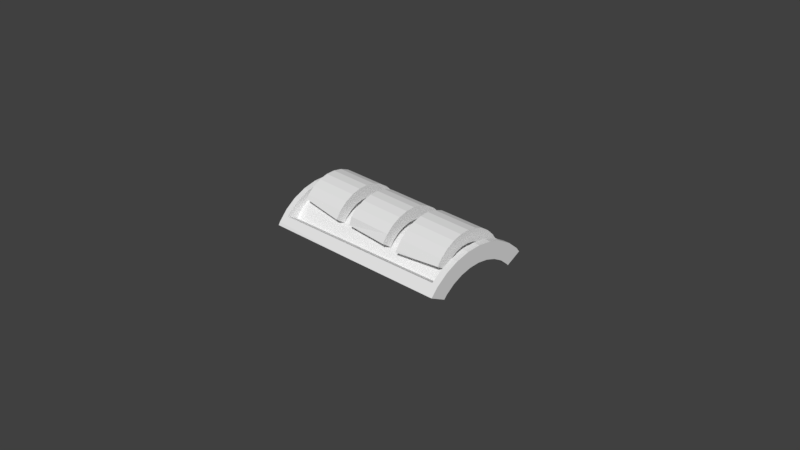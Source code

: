 # Source: sidekick.blend  (saved by Blender 2.79.0; exported with 4.5.12 LTS)
import bpy
from mathutils import Matrix  # noqa: F401  (used for matrix-valued properties, if any)

bpy.ops.wm.read_factory_settings(use_empty=True)
scene = bpy.context.scene
scene.name = 'Scene'

# ---- collections
col_collection_1 = bpy.data.collections.new('Collection 1'); scene.collection.children.link(col_collection_1)

# ---- world
world_world = bpy.data.worlds.new('World'); scene.world = world_world
world_world.color = (0.05088, 0.05088, 0.05088)
world_world.use_sun_shadow = False
world_world.sun_shadow_jitter_overblur = 0.0
world_world.cycles.sampling_method = 'MANUAL'

# ---- cameras
cam_camera = bpy.data.cameras.new('Camera')
cam_camera.clip_end = 100.0
cam_camera.lens = 35.0
cam_camera.sensor_width = 32.0
cam_camera.sensor_height = 18.0
cam_camera.ortho_scale = 7.314
cam_camera.dof.focus_distance = 0.0
cam_camera.dof.aperture_fstop = 128.0

# ---- meshes
me_cylinder_004 = bpy.data.meshes.new('Cylinder.004')
me_cylinder_004.from_pydata([(-0.2506, 7.374e-07, -1.0), (-0.2506, 7.374e-07, 0.9995), (-0.2359, 0.149, -1.0), (-0.2359, 0.149, 0.9995), (-0.1924, 0.2923, -1.0), (-0.1924, 0.2923, 0.9995), (-0.1218, 0.4243, -1.0), (-0.1218, 0.4243, 0.9995), (-0.02681, 0.54, -1.0), (-0.02681, 0.54, 0.9995), (-0.04223, -0.8315, -1.0), (-0.1938, -0.7071, -1.0), (-0.1938, -0.7071, 0.9996), (-0.3181, -0.5556, -1.0), (-0.3181, -0.5556, 0.9996), (-0.4105, -0.3827, -1.0), (-0.4105, -0.3827, 0.9996), (-0.4674, -0.1951, -1.0), (-0.4674, -0.1951, 0.9996), (-0.4867, 9.656e-07, -1.0), (-0.4867, 9.656e-07, 0.9996), (-0.4674, 0.1951, -1.0), (-0.4674, 0.1951, 0.9996), (-0.4105, 0.3827, -1.0), (-0.4105, 0.3827, 0.9996), (-0.3181, 0.5556, -1.0), (-0.3181, 0.5556, 0.9996), (-0.1938, 0.7071, -1.0), (-0.1938, 0.7071, 0.9996), (-0.1926, -0.296, 0.9996), (-0.1926, -0.296, -1.0), (-0.122, -0.428, 0.9996), (-0.122, -0.428, -1.0), (-0.2361, -0.1527, 0.9996), (-0.2361, -0.1527, -1.0), (-0.02699, -0.5438, 0.9996), (-0.02699, -0.5438, -1.0), (-0.02699, 0.5363, 0.9996), (-0.02699, 0.5363, 0.9995), (-0.02699, 0.5363, -1.0), (-0.02699, 0.5363, -1.0), (-0.122, 0.4205, 0.9996), (-0.122, 0.4205, 0.9995), (-0.122, 0.4205, -1.0), (-0.122, 0.4205, -1.0), (-0.2508, -0.003747, 0.9996), (-0.2508, -0.003747, -1.0), (0.0888, -0.6387, -1.0), (-0.2361, 0.1452, 0.9996), (-0.2361, 0.1452, 0.9995), (-0.2361, 0.1452, -1.0), (-0.2361, 0.1452, -1.0), (-0.2505, -0.000604, 0.9995), (-0.2505, -0.000604, -1.0), (-0.1926, 0.2885, 0.9996), (-0.1926, 0.2885, 0.9995), (-0.1926, 0.2885, -1.0), (-0.1926, 0.2885, -1.0), (-0.08074, -0.7999, 0.9996), (0.0888, -0.6387, -0.6713), (-0.04223, -0.8315, -0.003129), (0.0003422, -0.8542, -1.0), (0.1029, -0.6462, -1.0), (0.02462, -0.5861, 0.9996), (-0.04421, 0.7643, 0.9994), (-0.00292, 0.5562, 0.9996), (-0.002713, 0.5562, 0.9995), (-0.04825, 0.8265, -1.0), (-0.004136, 0.5586, 0.9995), (0.0717, 0.6208, -1.0), (0.07313, 0.6184, -1.0), (0.07313, 0.6184, -1.0)], [], [(0, 2, 3, 1), (2, 4, 5, 3), (4, 6, 7, 5), (6, 8, 9, 7), (8, 69, 68, 9), (10, 60, 58, 12, 11), (11, 12, 14, 13), (13, 14, 16, 15), (15, 16, 18, 17), (17, 18, 20, 19), (19, 20, 22, 21), (21, 22, 24, 23), (23, 24, 26, 25), (25, 26, 28, 27), (27, 28, 64, 67), (50, 51, 53, 52, 49, 48, 45, 46), (43, 44, 57, 56), (42, 41, 54, 55), (19, 46, 34, 30, 32, 36, 47, 62, 61, 10, 11, 13, 15, 17), (47, 59, 62), (52, 53, 0, 1), (56, 57, 51, 50), (55, 54, 48, 49), (36, 35, 63, 59, 47), (30, 29, 31, 32), (46, 45, 33, 34), (34, 33, 29, 30), (39, 40, 44, 43), (38, 37, 41, 42), (32, 31, 35, 36), (63, 58, 60, 61, 62, 59), (58, 63, 35, 31, 29, 33, 45, 20, 18, 16, 14, 12), (61, 60, 10), (66, 65, 37, 38), (65, 64, 28, 26, 24, 22, 20, 45, 48, 54, 41, 37), (70, 69, 8, 6, 4, 2, 0, 53, 51, 57, 44, 40), (71, 67, 64, 65, 66, 68, 69, 70), (71, 70, 40, 39), (68, 66, 38, 42, 55, 49, 52, 1, 3, 5, 7, 9), (67, 71, 39, 43, 56, 50, 46, 19, 21, 23, 25, 27)])
me_cylinder_004.use_remesh_preserve_volume = False
me_cylinder_004.use_remesh_preserve_attributes = False
me_cylinder_004.use_mirror_vertex_groups = False
me_cylinder_004.update()
me_cylinder_003 = bpy.data.meshes.new('Cylinder.003')
me_cylinder_003.from_pydata([(-0.2506, 7.374e-07, -1.0), (-0.2506, 7.374e-07, 0.9995), (-0.2359, 0.149, -1.0), (-0.2359, 0.149, 0.9995), (-0.1924, 0.2923, -1.0), (-0.1924, 0.2923, 0.9995), (-0.1218, 0.4243, -1.0), (-0.1218, 0.4243, 0.9995), (-0.02681, 0.54, -1.0), (-0.02681, 0.54, 0.9995), (-0.04223, -0.8315, -1.0), (-0.1938, -0.7071, -1.0), (-0.1938, -0.7071, 0.9996), (-0.3181, -0.5556, -1.0), (-0.3181, -0.5556, 0.9996), (-0.4105, -0.3827, -1.0), (-0.4105, -0.3827, 0.9996), (-0.4674, -0.1951, -1.0), (-0.4674, -0.1951, 0.9996), (-0.4867, 9.656e-07, -1.0), (-0.4867, 9.656e-07, 0.9996), (-0.4674, 0.1951, -1.0), (-0.4674, 0.1951, 0.9996), (-0.4105, 0.3827, -1.0), (-0.4105, 0.3827, 0.9996), (-0.3181, 0.5556, -1.0), (-0.3181, 0.5556, 0.9996), (-0.1938, 0.7071, -1.0), (-0.1938, 0.7071, 0.9996), (-0.1926, -0.296, 0.9996), (-0.1926, -0.296, -1.0), (-0.122, -0.428, 0.9996), (-0.122, -0.428, -1.0), (-0.2361, -0.1527, 0.9996), (-0.2361, -0.1527, -1.0), (-0.02699, -0.5438, 0.9996), (-0.02699, -0.5438, -1.0), (-0.02699, 0.5363, 0.9996), (-0.02699, 0.5363, 0.9995), (-0.02699, 0.5363, -1.0), (-0.02699, 0.5363, -1.0), (-0.122, 0.4205, 0.9996), (-0.122, 0.4205, 0.9995), (-0.122, 0.4205, -1.0), (-0.122, 0.4205, -1.0), (-0.2508, -0.003747, 0.9996), (-0.2508, -0.003747, -1.0), (0.0888, -0.6387, -1.0), (-0.2361, 0.1452, 0.9996), (-0.2361, 0.1452, 0.9995), (-0.2361, 0.1452, -1.0), (-0.2361, 0.1452, -1.0), (-0.2505, -0.000604, 0.9995), (-0.2505, -0.000604, -1.0), (-0.1926, 0.2885, 0.9996), (-0.1926, 0.2885, 0.9995), (-0.1926, 0.2885, -1.0), (-0.1926, 0.2885, -1.0), (-0.08074, -0.7999, 0.9996), (0.0888, -0.6387, -0.6713), (-0.04223, -0.8315, -0.003129), (0.0003422, -0.8542, -1.0), (0.1029, -0.6462, -1.0), (0.02462, -0.5861, 0.9996), (-0.1241, 0.7643, 0.9996), (-0.002718, 0.5562, 0.9996), (-0.002713, 0.5562, 0.9995), (-0.04825, 0.8265, -1.0), (-0.004136, 0.5586, 0.9995), (0.0717, 0.6208, -1.0), (0.07313, 0.6184, -1.0), (0.07313, 0.6184, -1.0)], [], [(0, 2, 3, 1), (2, 4, 5, 3), (4, 6, 7, 5), (6, 8, 9, 7), (8, 69, 68, 9), (10, 60, 58, 12, 11), (11, 12, 14, 13), (13, 14, 16, 15), (15, 16, 18, 17), (17, 18, 20, 19), (19, 20, 22, 21), (21, 22, 24, 23), (23, 24, 26, 25), (25, 26, 28, 27), (27, 28, 64, 67), (50, 51, 53, 52, 49, 48, 45, 46), (43, 44, 57, 56), (42, 41, 54, 55), (19, 46, 34, 30, 32, 36, 47, 62, 61, 10, 11, 13, 15, 17), (47, 59, 62), (52, 53, 0, 1), (56, 57, 51, 50), (55, 54, 48, 49), (36, 35, 63, 59, 47), (30, 29, 31, 32), (46, 45, 33, 34), (34, 33, 29, 30), (39, 40, 44, 43), (38, 37, 41, 42), (32, 31, 35, 36), (63, 58, 60, 61, 62, 59), (58, 63, 35, 31, 29, 33, 45, 20, 18, 16, 14, 12), (61, 60, 10), (66, 65, 37, 38), (65, 64, 28, 26, 24, 22, 20, 45, 48, 54, 41, 37), (70, 69, 8, 6, 4, 2, 0, 53, 51, 57, 44, 40), (71, 67, 64, 65, 66, 68, 69, 70), (71, 70, 40, 39), (68, 66, 38, 42, 55, 49, 52, 1, 3, 5, 7, 9), (67, 71, 39, 43, 56, 50, 46, 19, 21, 23, 25, 27)])
me_cylinder_003.use_remesh_preserve_volume = False
me_cylinder_003.use_remesh_preserve_attributes = False
me_cylinder_003.use_mirror_vertex_groups = False
me_cylinder_003.update()
me_cylinder_002 = bpy.data.meshes.new('Cylinder.002')
me_cylinder_002.from_pydata([(-0.2506, 7.374e-07, -1.0), (-0.2506, 7.374e-07, 0.9995), (-0.2359, 0.149, -1.0), (-0.2359, 0.149, 0.9995), (-0.1924, 0.2923, -1.0), (-0.1924, 0.2923, 0.9995), (-0.1218, 0.4243, -1.0), (-0.1218, 0.4243, 0.9995), (-0.02681, 0.54, -1.0), (-0.02681, 0.54, 0.9995), (-0.04223, -0.8315, -1.0), (-0.1938, -0.7071, -1.0), (-0.1938, -0.7071, 0.9996), (-0.3181, -0.5556, -1.0), (-0.3181, -0.5556, 0.9996), (-0.4105, -0.3827, -1.0), (-0.4105, -0.3827, 0.9996), (-0.4674, -0.1951, -1.0), (-0.4674, -0.1951, 0.9996), (-0.4867, 9.656e-07, -1.0), (-0.4867, 9.656e-07, 0.9996), (-0.4674, 0.1951, -1.0), (-0.4674, 0.1951, 0.9996), (-0.4105, 0.3827, -1.0), (-0.4105, 0.3827, 0.9996), (-0.3181, 0.5556, -1.0), (-0.3181, 0.5556, 0.9996), (-0.1938, 0.7071, -1.0), (-0.1938, 0.7071, 0.9996), (-0.1926, -0.296, 0.9996), (-0.1926, -0.296, -1.0), (-0.122, -0.428, 0.9996), (-0.122, -0.428, -1.0), (-0.2361, -0.1527, 0.9996), (-0.2361, -0.1527, -1.0), (-0.02699, -0.5438, 0.9996), (-0.02699, -0.5438, -1.0), (-0.02699, 0.5363, 0.9996), (-0.02699, 0.5363, 0.9995), (-0.02699, 0.5363, -1.0), (-0.02699, 0.5363, -1.0), (-0.122, 0.4205, 0.9996), (-0.122, 0.4205, 0.9995), (-0.122, 0.4205, -1.0), (-0.122, 0.4205, -1.0), (-0.2508, -0.003747, 0.9996), (-0.2508, -0.003747, -1.0), (0.0888, -0.6387, -1.0), (-0.2361, 0.1452, 0.9996), (-0.2361, 0.1452, 0.9995), (-0.2361, 0.1452, -1.0), (-0.2361, 0.1452, -1.0), (-0.2505, -0.000604, 0.9995), (-0.2505, -0.000604, -1.0), (-0.1926, 0.2885, 0.9996), (-0.1926, 0.2885, 0.9995), (-0.1926, 0.2885, -1.0), (-0.1926, 0.2885, -1.0), (-0.08074, -0.7999, 0.9996), (0.0888, -0.6387, -0.6713), (-0.04223, -0.8315, -0.003129), (0.0003422, -0.8542, -1.0), (0.1029, -0.6462, -1.0), (0.02462, -0.5861, 0.9996), (-0.1241, 0.7643, 0.9996), (-0.002718, 0.5562, 0.9996), (-0.002713, 0.5562, 0.9995), (-0.04825, 0.8265, -1.0), (-0.004136, 0.5586, 0.9995), (0.0717, 0.6208, -1.0), (0.07313, 0.6184, -1.0), (0.07313, 0.6184, -1.0)], [], [(0, 2, 3, 1), (2, 4, 5, 3), (4, 6, 7, 5), (6, 8, 9, 7), (8, 69, 68, 9), (10, 60, 58, 12, 11), (11, 12, 14, 13), (13, 14, 16, 15), (15, 16, 18, 17), (17, 18, 20, 19), (19, 20, 22, 21), (21, 22, 24, 23), (23, 24, 26, 25), (25, 26, 28, 27), (27, 28, 64, 67), (50, 51, 53, 52, 49, 48, 45, 46), (43, 44, 57, 56), (42, 41, 54, 55), (19, 46, 34, 30, 32, 36, 47, 62, 61, 10, 11, 13, 15, 17), (47, 59, 62), (52, 53, 0, 1), (56, 57, 51, 50), (55, 54, 48, 49), (36, 35, 63, 59, 47), (30, 29, 31, 32), (46, 45, 33, 34), (34, 33, 29, 30), (39, 40, 44, 43), (38, 37, 41, 42), (32, 31, 35, 36), (63, 58, 60, 61, 62, 59), (58, 63, 35, 31, 29, 33, 45, 20, 18, 16, 14, 12), (61, 60, 10), (66, 65, 37, 38), (65, 64, 28, 26, 24, 22, 20, 45, 48, 54, 41, 37), (70, 69, 8, 6, 4, 2, 0, 53, 51, 57, 44, 40), (71, 67, 64, 65, 66, 68, 69, 70), (71, 70, 40, 39), (68, 66, 38, 42, 55, 49, 52, 1, 3, 5, 7, 9), (67, 71, 39, 43, 56, 50, 46, 19, 21, 23, 25, 27)])
me_cylinder_002.use_remesh_preserve_volume = False
me_cylinder_002.use_remesh_preserve_attributes = False
me_cylinder_002.use_mirror_vertex_groups = False
me_cylinder_002.update()
me_cylinder = bpy.data.meshes.new('Cylinder')
me_cylinder.from_pydata([(-0.4024, -0.002032, -0.9349), (-0.4024, -0.002032, 0.9329), (-0.3877, 0.1361, -0.9349), (-0.3877, 0.1361, 0.9329), (-0.3442, 0.2688, -0.9349), (-0.3442, 0.2688, 0.9329), (-0.2736, 0.3912, -0.9349), (-0.2736, 0.3912, 0.9329), (-0.1786, 0.4985, -0.9349), (-0.1786, 0.4985, 0.9329), (-0.3444, -0.2764, 0.933), (-0.3444, -0.2764, -0.935), (-0.2738, -0.3987, 0.933), (-0.2738, -0.3987, -0.935), (-0.3879, -0.1436, 0.933), (-0.3879, -0.1436, -0.935), (-0.1788, -0.506, 0.933), (-0.1788, -0.506, -0.935), (-0.1788, 0.495, 0.933), (-0.1788, 0.495, 0.9329), (-0.1788, 0.495, -0.935), (-0.1788, 0.495, -0.9349), (-0.2738, 0.3877, 0.933), (-0.2738, 0.3877, 0.9329), (-0.2738, 0.3877, -0.935), (-0.2738, 0.3877, -0.9349), (-0.4026, -0.005505, 0.933), (-0.4026, -0.005505, -0.935), (-0.06299, -0.594, -0.935), (-0.3879, 0.1326, 0.933), (-0.3879, 0.1326, 0.9329), (-0.3879, 0.1326, -0.935), (-0.3879, 0.1326, -0.9349), (-0.4023, -0.002592, 0.9329), (-0.4023, -0.002592, -0.9349), (-0.3444, 0.2654, 0.933), (-0.3444, 0.2654, 0.9329), (-0.3444, 0.2654, -0.935), (-0.3444, 0.2654, -0.9349), (-0.06299, -0.594, -0.6276), (-0.04894, -0.601, -0.935), (-0.1272, -0.5452, 0.933), (-0.1545, 0.5134, 0.933), (-0.1545, 0.5135, 0.9329), (-0.1559, 0.5157, 0.9329), (-0.0801, 0.5734, -0.9349), (-0.07867, 0.5711, -0.9349), (-0.07866, 0.5711, -0.935), (-0.2506, 7.374e-07, -1.0), (-0.2506, 7.374e-07, 0.9995), (-0.2359, 0.149, -1.0), (-0.2359, 0.149, 0.9995), (-0.1924, 0.2923, -1.0), (-0.1924, 0.2923, 0.9995), (-0.1218, 0.4243, -1.0), (-0.1218, 0.4243, 0.9995), (-0.02681, 0.54, -1.0), (-0.02681, 0.54, 0.9995), (-0.04223, -0.8315, -1.0), (-0.1938, -0.7071, -1.0), (-0.1938, -0.7071, 0.9996), (-0.3181, -0.5556, -1.0), (-0.3181, -0.5556, 0.9996), (-0.4105, -0.3827, -1.0), (-0.4105, -0.3827, 0.9996), (-0.4674, -0.1951, -1.0), (-0.4674, -0.1951, 0.9996), (-0.4867, 9.656e-07, -1.0), (-0.4867, 9.656e-07, 0.9996), (-0.4674, 0.1951, -1.0), (-0.4674, 0.1951, 0.9996), (-0.4105, 0.3827, -1.0), (-0.4105, 0.3827, 0.9996), (-0.3181, 0.5556, -1.0), (-0.3181, 0.5556, 0.9996), (-0.1938, 0.7071, -1.0), (-0.1938, 0.7071, 0.9996), (-0.1926, -0.296, 0.9996), (-0.1926, -0.296, -1.0), (-0.122, -0.428, 0.9996), (-0.122, -0.428, -1.0), (-0.2361, -0.1527, 0.9996), (-0.2361, -0.1527, -1.0), (-0.02699, -0.5438, 0.9996), (-0.02699, -0.5438, -1.0), (-0.02699, 0.5363, 0.9996), (-0.02699, 0.5363, 0.9995), (-0.02699, 0.5363, -1.0), (-0.02699, 0.5363, -1.0), (-0.122, 0.4205, 0.9996), (-0.122, 0.4205, 0.9995), (-0.122, 0.4205, -1.0), (-0.122, 0.4205, -1.0), (-0.2508, -0.003747, 0.9996), (-0.2508, -0.003747, -1.0), (0.0888, -0.6387, -1.0), (-0.2361, 0.1452, 0.9996), (-0.2361, 0.1452, 0.9995), (-0.2361, 0.1452, -1.0), (-0.2361, 0.1452, -1.0), (-0.2505, -0.000604, 0.9995), (-0.2505, -0.000604, -1.0), (-0.1926, 0.2885, 0.9996), (-0.1926, 0.2885, 0.9995), (-0.1926, 0.2885, -1.0), (-0.1926, 0.2885, -1.0), (-0.08074, -0.7999, 0.9996), (0.0888, -0.6387, -0.6713), (-0.04223, -0.8315, -0.003129), (0.0003422, -0.8542, -1.0), (0.1029, -0.6462, -1.0), (0.02462, -0.5861, 0.9996), (-0.1241, 0.7643, 0.9996), (-0.002718, 0.5562, 0.9996), (-0.002713, 0.5562, 0.9995), (-0.04825, 0.8265, -1.0), (-0.004136, 0.5586, 0.9995), (0.0717, 0.6208, -1.0), (0.07313, 0.6184, -1.0), (0.07313, 0.6184, -1.0), (-0.1322, -0.7576, -0.935), (-0.1743, 0.7231, -0.935), (-0.4674, -0.1951, -0.935), (-0.4105, -0.3827, -0.935), (-0.1938, -0.7071, -0.935), (-0.1938, 0.7071, -0.935), (-0.3181, 0.5556, -0.935), (-0.4105, 0.3827, -0.935), (-0.4674, 0.1951, -0.935), (-0.4867, 9.656e-07, -0.935), (-0.4862, -0.004274, -0.935), (-0.3181, -0.5556, -0.935), (-0.2056, -0.6927, 0.933), (-0.1938, -0.7071, 0.5956), (-0.4674, 0.1951, 0.933), (-0.1938, 0.7071, -0.443), (-0.3181, 0.5556, 0.933), (-0.4105, -0.3827, 0.933), (-0.4105, 0.3827, 0.933), (-0.4867, 9.656e-07, 0.933), (-0.4862, -0.004274, 0.933), (-0.3181, -0.5556, 0.933), (-0.4674, -0.1951, 0.933), (-0.2405, 0.6501, 0.933)], [], [(0, 1, 3, 2), (2, 3, 5, 4), (4, 5, 7, 6), (6, 7, 9, 8), (8, 9, 44, 45), (31, 27, 26, 29, 30, 33, 34, 32), (24, 37, 38, 25), (23, 36, 35, 22), (28, 40, 39), (33, 1, 0, 34), (37, 31, 32, 38), (36, 30, 29, 35), (17, 28, 39, 41, 16), (11, 13, 12, 10), (27, 15, 14, 26), (15, 11, 10, 14), (20, 24, 25, 21), (19, 23, 22, 18), (13, 17, 16, 12), (41, 39, 40, 120, 133, 132), (43, 19, 18, 42), (42, 18, 22, 35, 29, 26, 140, 139, 134, 138, 136, 143), (46, 21, 25, 38, 32, 34, 0, 2, 4, 6, 8, 45), (47, 46, 45, 44, 43, 42, 143, 135, 121), (47, 20, 21, 46), (44, 9, 7, 5, 3, 1, 33, 30, 36, 23, 19, 43), (48, 50, 51, 49), (50, 52, 53, 51), (52, 54, 55, 53), (54, 56, 57, 55), (56, 117, 116, 57), (58, 108, 106, 60, 133, 120, 124, 59), (59, 124, 131, 61), (61, 131, 123, 63), (63, 123, 122, 65), (65, 122, 130, 129, 67), (67, 129, 128, 69), (69, 128, 127, 71), (71, 127, 126, 73), (73, 126, 125, 75), (75, 125, 121, 135, 76, 112, 115), (98, 99, 101, 100, 97, 96, 93, 94), (91, 92, 105, 104), (90, 89, 102, 103), (67, 94, 82, 78, 80, 84, 95, 110, 109, 58, 59, 61, 63, 65), (95, 107, 110), (100, 101, 48, 49), (104, 105, 99, 98), (103, 102, 96, 97), (84, 83, 111, 107, 95), (78, 77, 79, 80), (94, 93, 81, 82), (82, 81, 77, 78), (87, 88, 92, 91), (86, 85, 89, 90), (80, 79, 83, 84), (111, 106, 108, 109, 110, 107), (106, 111, 83, 79, 77, 81, 93, 68, 66, 64, 62, 60), (109, 108, 58), (114, 113, 85, 86), (113, 112, 76, 74, 72, 70, 68, 93, 96, 102, 89, 85), (118, 117, 56, 54, 52, 50, 48, 101, 99, 105, 92, 88), (119, 115, 112, 113, 114, 116, 117, 118), (119, 118, 88, 87), (116, 114, 86, 90, 103, 97, 100, 49, 51, 53, 55, 57), (115, 119, 87, 91, 104, 98, 94, 67, 69, 71, 73, 75), (142, 137, 64, 66), (137, 141, 62, 64), (134, 139, 68, 70), (135, 143, 136, 74, 76), (138, 134, 70, 72), (130, 27, 31, 37, 24, 20, 47, 121, 125, 126, 127, 128, 129), (120, 40, 28, 17, 13, 11, 15, 27, 130, 122, 123, 131, 124), (141, 132, 133, 60, 62), (139, 140, 142, 66, 68), (140, 26, 14, 10, 12, 16, 41, 132, 141, 137, 142), (136, 138, 72, 74)])
me_cylinder.use_remesh_preserve_volume = False
me_cylinder.use_remesh_preserve_attributes = False
me_cylinder.use_mirror_vertex_groups = False
me_cylinder.update()

# ---- objects
ob_cylinder_003 = bpy.data.objects.new('Cylinder.003', me_cylinder_004)
ob_cylinder_002 = bpy.data.objects.new('Cylinder.002', me_cylinder_003)
ob_cylinder_001 = bpy.data.objects.new('Cylinder.001', me_cylinder_002)
ob_cylinder = bpy.data.objects.new('Cylinder', me_cylinder)
ob_camera = bpy.data.objects.new('Camera', cam_camera)

# ---- transforms, parenting, visibility, modifiers, constraints
ob_cylinder_003.location = (0.03375, 0.4323, 0.2837)
ob_cylinder_003.rotation_euler = (4.807e-08, 1.57, -3.143)
ob_cylinder_003.scale = (0.7562, 0.6446, 0.3415)
ob_cylinder_003.lineart.crease_threshold = 0.0
ob_cylinder_002.location = (-0.8872, 0.4536, 0.2837)
ob_cylinder_002.rotation_euler = (4.807e-08, 1.57, -3.143)
ob_cylinder_002.scale = (0.7562, 0.6446, 0.3415)
ob_cylinder_002.lineart.crease_threshold = 0.0
ob_cylinder_001.location = (0.9334, 0.4607, 0.2837)
ob_cylinder_001.rotation_euler = (4.807e-08, 1.57, 4.435e-08)
ob_cylinder_001.scale = (0.7562, 0.6446, 0.3415)
ob_cylinder_001.lineart.crease_threshold = 0.0
ob_cylinder.location = (-0.02516, 0.5038, -0.0007573)
ob_cylinder.rotation_euler = (4.807e-08, 1.57, 4.435e-08)
ob_cylinder.scale = (1.0, 1.0, 1.449)
ob_cylinder.lineart.crease_threshold = 0.0
ob_camera.location = (7.481, -6.508, 5.344)
ob_camera.rotation_euler = (1.109, 0.0, 0.8149)
ob_camera.lock_rotations_4d = False
ob_camera.empty_display_type = 'ARROWS'
ob_camera.color = (0.0, 0.0, 0.0, 0.0)
ob_camera.display_type = 'WIRE'
ob_camera.lineart.crease_threshold = 0.0

# ---- collection membership
col_collection_1.objects.link(ob_cylinder_003)
col_collection_1.objects.link(ob_cylinder_002)
col_collection_1.objects.link(ob_cylinder_001)
col_collection_1.objects.link(ob_cylinder)
col_collection_1.objects.link(ob_camera)

# ---- scene / render settings (as saved in the file)
scene.camera = ob_camera
scene.frame_start = 1; scene.frame_end = 250; scene.frame_set(1)
scene.render.engine = 'BLENDER_EEVEE_NEXT'
scene.render.resolution_percentage = 50
scene.render.dither_intensity = 0.0
scene.cycles.use_denoising = False
scene.cycles.samples = 128
scene.cycles.sampling_pattern = 'TABULATED_SOBOL'
scene.cycles.use_adaptive_sampling = False
scene.cycles.use_light_tree = False
scene.cycles.blur_glossy = 0.0
scene.cycles.sample_clamp_indirect = 0.0
scene.view_settings.view_transform = 'Standard'
bpy.context.view_layer.update()

# ---- added for rendering (the .blend has no usable light): sun
light_auto_sun = bpy.data.lights.new('AutoSun', 'SUN')
light_auto_sun.energy = 3.0
light_auto_sun.angle = 0.0523599
ob_auto_sun = bpy.data.objects.new('AutoSun', light_auto_sun)
scene.collection.objects.link(ob_auto_sun)
ob_auto_sun.rotation_euler = (0.872665, 0.174533, 0.523599)
bpy.context.view_layer.update()
